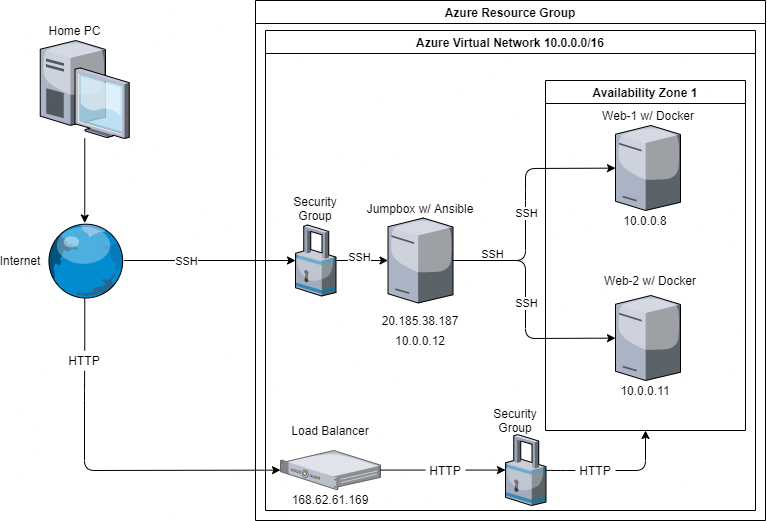

The diagram above was exported from draw.io. Its source (the exported page's mxGraphModel, read from the mxfile embedded in the PNG):
<mxGraphModel dx="2272" dy="766" grid="1" gridSize="10" guides="1" tooltips="1" connect="1" arrows="1" fold="1" page="1" pageScale="1" pageWidth="850" pageHeight="1100" math="0" shadow="0">
  <root>
    <mxCell id="0" />
    <mxCell id="1" parent="0" />
    <mxCell id="iGFSzo-wf-gDRfArUxHK-49" value="" style="endArrow=classic;html=1;" edge="1" parent="1" source="iGFSzo-wf-gDRfArUxHK-16" target="iGFSzo-wf-gDRfArUxHK-24">
      <mxGeometry relative="1" as="geometry">
        <mxPoint x="210" y="340" as="sourcePoint" />
        <mxPoint x="343.75" y="382.5" as="targetPoint" />
        <Array as="points">
          <mxPoint x="280" y="340" />
          <mxPoint x="280" y="418" />
        </Array>
      </mxGeometry>
    </mxCell>
    <mxCell id="iGFSzo-wf-gDRfArUxHK-50" value="SSH" style="edgeLabel;resizable=0;html=1;align=center;verticalAlign=middle;" connectable="0" vertex="1" parent="iGFSzo-wf-gDRfArUxHK-49">
      <mxGeometry relative="1" as="geometry">
        <mxPoint y="-5" as="offset" />
      </mxGeometry>
    </mxCell>
    <mxCell id="iGFSzo-wf-gDRfArUxHK-44" value="" style="endArrow=classic;html=1;startArrow=none;" edge="1" parent="1" source="iGFSzo-wf-gDRfArUxHK-65">
      <mxGeometry width="50" height="50" relative="1" as="geometry">
        <mxPoint x="400" y="310" as="sourcePoint" />
        <mxPoint x="400" y="510" as="targetPoint" />
        <Array as="points">
          <mxPoint x="310" y="550" />
          <mxPoint x="320" y="550" />
          <mxPoint x="400" y="550" />
        </Array>
      </mxGeometry>
    </mxCell>
    <mxCell id="iGFSzo-wf-gDRfArUxHK-22" value="" style="verticalLabelPosition=bottom;aspect=fixed;html=1;verticalAlign=top;strokeColor=none;align=center;outlineConnect=0;shape=mxgraph.citrix.license_server;" vertex="1" parent="1">
      <mxGeometry x="370" y="205" width="65" height="85" as="geometry" />
    </mxCell>
    <mxCell id="iGFSzo-wf-gDRfArUxHK-24" value="" style="verticalLabelPosition=bottom;aspect=fixed;html=1;verticalAlign=top;strokeColor=none;align=center;outlineConnect=0;shape=mxgraph.citrix.license_server;" vertex="1" parent="1">
      <mxGeometry x="370" y="375" width="65" height="85" as="geometry" />
    </mxCell>
    <mxCell id="iGFSzo-wf-gDRfArUxHK-28" value="Web-1 w/ Docker" style="text;html=1;strokeColor=none;fillColor=none;align=center;verticalAlign=middle;whiteSpace=wrap;rounded=0;" vertex="1" parent="1">
      <mxGeometry x="347.5" y="185" width="110" height="20" as="geometry" />
    </mxCell>
    <mxCell id="iGFSzo-wf-gDRfArUxHK-29" value="Web-2 w/ Docker" style="text;html=1;strokeColor=none;fillColor=none;align=center;verticalAlign=middle;whiteSpace=wrap;rounded=0;" vertex="1" parent="1">
      <mxGeometry x="350" y="350" width="110" height="20" as="geometry" />
    </mxCell>
    <mxCell id="iGFSzo-wf-gDRfArUxHK-30" value="Availability Zone 1" style="swimlane;fillColor=none;" vertex="1" parent="1">
      <mxGeometry x="300" y="160" width="200" height="350" as="geometry" />
    </mxCell>
    <mxCell id="iGFSzo-wf-gDRfArUxHK-51" value="10.0.0.8" style="text;html=1;strokeColor=none;fillColor=none;align=center;verticalAlign=middle;whiteSpace=wrap;rounded=0;" vertex="1" parent="iGFSzo-wf-gDRfArUxHK-30">
      <mxGeometry x="80" y="130" width="40" height="20" as="geometry" />
    </mxCell>
    <mxCell id="iGFSzo-wf-gDRfArUxHK-57" value="10.0.0.11" style="text;html=1;strokeColor=none;fillColor=none;align=center;verticalAlign=middle;whiteSpace=wrap;rounded=0;" vertex="1" parent="iGFSzo-wf-gDRfArUxHK-30">
      <mxGeometry x="80" y="300" width="40" height="20" as="geometry" />
    </mxCell>
    <mxCell id="iGFSzo-wf-gDRfArUxHK-39" value="Azure Resource Group" style="swimlane;fillColor=none;" vertex="1" parent="1">
      <mxGeometry x="10" y="80" width="510" height="520" as="geometry" />
    </mxCell>
    <mxCell id="iGFSzo-wf-gDRfArUxHK-33" value="" style="verticalLabelPosition=bottom;aspect=fixed;html=1;verticalAlign=top;strokeColor=none;align=center;outlineConnect=0;shape=mxgraph.citrix.1u_2u_server;fillColor=none;" vertex="1" parent="iGFSzo-wf-gDRfArUxHK-39">
      <mxGeometry x="25" y="450" width="100" height="39.1" as="geometry" />
    </mxCell>
    <mxCell id="iGFSzo-wf-gDRfArUxHK-16" value="" style="verticalLabelPosition=bottom;aspect=fixed;html=1;verticalAlign=top;strokeColor=none;align=center;outlineConnect=0;shape=mxgraph.citrix.license_server;" vertex="1" parent="iGFSzo-wf-gDRfArUxHK-39">
      <mxGeometry x="132.5" y="217.5" width="65" height="85" as="geometry" />
    </mxCell>
    <mxCell id="iGFSzo-wf-gDRfArUxHK-37" value="Load Balancer" style="text;html=1;strokeColor=none;fillColor=none;align=center;verticalAlign=middle;whiteSpace=wrap;rounded=0;" vertex="1" parent="iGFSzo-wf-gDRfArUxHK-39">
      <mxGeometry x="25" y="420" width="100" height="20" as="geometry" />
    </mxCell>
    <mxCell id="iGFSzo-wf-gDRfArUxHK-38" value="Jumpbox w/ Ansible" style="text;html=1;strokeColor=none;fillColor=none;align=center;verticalAlign=middle;whiteSpace=wrap;rounded=0;" vertex="1" parent="iGFSzo-wf-gDRfArUxHK-39">
      <mxGeometry x="101.25" y="197.5" width="127.5" height="20" as="geometry" />
    </mxCell>
    <mxCell id="iGFSzo-wf-gDRfArUxHK-45" value="168.62.61.169" style="text;html=1;strokeColor=none;fillColor=none;align=center;verticalAlign=middle;whiteSpace=wrap;rounded=0;" vertex="1" parent="iGFSzo-wf-gDRfArUxHK-39">
      <mxGeometry x="35" y="489.1" width="80" height="20" as="geometry" />
    </mxCell>
    <mxCell id="iGFSzo-wf-gDRfArUxHK-55" value="20.185.38.187" style="text;html=1;strokeColor=none;fillColor=none;align=center;verticalAlign=middle;whiteSpace=wrap;rounded=0;" vertex="1" parent="iGFSzo-wf-gDRfArUxHK-39">
      <mxGeometry x="125" y="310" width="80" height="20" as="geometry" />
    </mxCell>
    <mxCell id="iGFSzo-wf-gDRfArUxHK-56" value="10.0.0.12" style="text;html=1;strokeColor=none;fillColor=none;align=center;verticalAlign=middle;whiteSpace=wrap;rounded=0;" vertex="1" parent="iGFSzo-wf-gDRfArUxHK-39">
      <mxGeometry x="145" y="330" width="40" height="20" as="geometry" />
    </mxCell>
    <mxCell id="iGFSzo-wf-gDRfArUxHK-60" value="" style="verticalLabelPosition=bottom;aspect=fixed;html=1;verticalAlign=top;strokeColor=none;align=center;outlineConnect=0;shape=mxgraph.citrix.security;fillColor=#ffffff;" vertex="1" parent="iGFSzo-wf-gDRfArUxHK-39">
      <mxGeometry x="40" y="224.5" width="40.5" height="71" as="geometry" />
    </mxCell>
    <mxCell id="iGFSzo-wf-gDRfArUxHK-61" value="" style="endArrow=classic;html=1;" edge="1" parent="iGFSzo-wf-gDRfArUxHK-39" source="iGFSzo-wf-gDRfArUxHK-60" target="iGFSzo-wf-gDRfArUxHK-16">
      <mxGeometry width="50" height="50" relative="1" as="geometry">
        <mxPoint x="390" y="230" as="sourcePoint" />
        <mxPoint x="440" y="180" as="targetPoint" />
      </mxGeometry>
    </mxCell>
    <mxCell id="iGFSzo-wf-gDRfArUxHK-64" value="Security Group" style="text;html=1;strokeColor=none;fillColor=none;align=center;verticalAlign=middle;whiteSpace=wrap;rounded=0;" vertex="1" parent="iGFSzo-wf-gDRfArUxHK-39">
      <mxGeometry x="40" y="197.5" width="40" height="20" as="geometry" />
    </mxCell>
    <mxCell id="iGFSzo-wf-gDRfArUxHK-65" value="" style="verticalLabelPosition=bottom;aspect=fixed;html=1;verticalAlign=top;strokeColor=none;align=center;outlineConnect=0;shape=mxgraph.citrix.security;fillColor=#ffffff;" vertex="1" parent="iGFSzo-wf-gDRfArUxHK-39">
      <mxGeometry x="250" y="434.04999999999995" width="40.5" height="71" as="geometry" />
    </mxCell>
    <mxCell id="iGFSzo-wf-gDRfArUxHK-68" value="" style="endArrow=classic;html=1;" edge="1" parent="iGFSzo-wf-gDRfArUxHK-39" source="iGFSzo-wf-gDRfArUxHK-33" target="iGFSzo-wf-gDRfArUxHK-65">
      <mxGeometry width="50" height="50" relative="1" as="geometry">
        <mxPoint x="390" y="230" as="sourcePoint" />
        <mxPoint x="230" y="470" as="targetPoint" />
      </mxGeometry>
    </mxCell>
    <mxCell id="iGFSzo-wf-gDRfArUxHK-72" value="HTTP" style="text;html=1;strokeColor=none;align=center;verticalAlign=middle;whiteSpace=wrap;rounded=0;fillColor=#ffffff;" vertex="1" parent="iGFSzo-wf-gDRfArUxHK-39">
      <mxGeometry x="170" y="459.54999999999995" width="40" height="20" as="geometry" />
    </mxCell>
    <mxCell id="iGFSzo-wf-gDRfArUxHK-73" value="HTTP" style="text;html=1;strokeColor=none;align=center;verticalAlign=middle;whiteSpace=wrap;rounded=0;fillColor=#ffffff;" vertex="1" parent="iGFSzo-wf-gDRfArUxHK-39">
      <mxGeometry x="320" y="459.54999999999995" width="40" height="20" as="geometry" />
    </mxCell>
    <mxCell id="iGFSzo-wf-gDRfArUxHK-74" value="SSH" style="edgeLabel;html=1;align=center;verticalAlign=middle;resizable=0;points=[];" vertex="1" connectable="0" parent="iGFSzo-wf-gDRfArUxHK-39">
      <mxGeometry x="290.5" y="330" as="geometry">
        <mxPoint x="-187" y="-74" as="offset" />
      </mxGeometry>
    </mxCell>
    <mxCell id="iGFSzo-wf-gDRfArUxHK-75" value="SSH" style="edgeLabel;html=1;align=center;verticalAlign=middle;resizable=0;points=[];" vertex="1" connectable="0" parent="iGFSzo-wf-gDRfArUxHK-39">
      <mxGeometry x="250" y="330" as="geometry">
        <mxPoint x="-14" y="-77" as="offset" />
      </mxGeometry>
    </mxCell>
    <mxCell id="iGFSzo-wf-gDRfArUxHK-80" value="Security Group" style="text;html=1;strokeColor=none;fillColor=none;align=center;verticalAlign=middle;whiteSpace=wrap;rounded=0;" vertex="1" parent="iGFSzo-wf-gDRfArUxHK-39">
      <mxGeometry x="240" y="410" width="40" height="20" as="geometry" />
    </mxCell>
    <mxCell id="iGFSzo-wf-gDRfArUxHK-40" value="Azure Virtual Network 10.0.0.0/16" style="swimlane;fillColor=none;" vertex="1" parent="1">
      <mxGeometry x="20" y="110" width="490" height="480" as="geometry" />
    </mxCell>
    <mxCell id="iGFSzo-wf-gDRfArUxHK-46" value="" style="endArrow=classic;html=1;" edge="1" parent="1" source="iGFSzo-wf-gDRfArUxHK-16" target="iGFSzo-wf-gDRfArUxHK-22">
      <mxGeometry relative="1" as="geometry">
        <mxPoint x="370" y="290" as="sourcePoint" />
        <mxPoint x="470" y="290" as="targetPoint" />
        <Array as="points">
          <mxPoint x="280" y="340" />
          <mxPoint x="280" y="280" />
          <mxPoint x="280" y="248" />
        </Array>
      </mxGeometry>
    </mxCell>
    <mxCell id="iGFSzo-wf-gDRfArUxHK-48" value="SSH" style="edgeLabel;html=1;align=center;verticalAlign=middle;resizable=0;points=[];" vertex="1" connectable="0" parent="iGFSzo-wf-gDRfArUxHK-46">
      <mxGeometry x="0.006" y="-3" relative="1" as="geometry">
        <mxPoint x="-3" y="8" as="offset" />
      </mxGeometry>
    </mxCell>
    <mxCell id="iGFSzo-wf-gDRfArUxHK-58" value="" style="verticalLabelPosition=bottom;aspect=fixed;html=1;verticalAlign=top;strokeColor=none;align=center;outlineConnect=0;shape=mxgraph.citrix.globe;fillColor=#ffffff;" vertex="1" parent="1">
      <mxGeometry x="-200" y="302.5" width="78.5" height="75" as="geometry" />
    </mxCell>
    <mxCell id="iGFSzo-wf-gDRfArUxHK-62" value="" style="endArrow=classic;html=1;" edge="1" parent="1" source="iGFSzo-wf-gDRfArUxHK-58" target="iGFSzo-wf-gDRfArUxHK-60">
      <mxGeometry width="50" height="50" relative="1" as="geometry">
        <mxPoint x="400" y="310" as="sourcePoint" />
        <mxPoint x="450" y="260" as="targetPoint" />
      </mxGeometry>
    </mxCell>
    <mxCell id="iGFSzo-wf-gDRfArUxHK-63" value="Internet" style="text;html=1;strokeColor=none;fillColor=none;align=center;verticalAlign=middle;whiteSpace=wrap;rounded=0;" vertex="1" parent="1">
      <mxGeometry x="-245.25" y="330" width="40" height="20" as="geometry" />
    </mxCell>
    <mxCell id="iGFSzo-wf-gDRfArUxHK-69" value="" style="endArrow=classic;html=1;startArrow=none;" edge="1" parent="1" source="iGFSzo-wf-gDRfArUxHK-70" target="iGFSzo-wf-gDRfArUxHK-33">
      <mxGeometry width="50" height="50" relative="1" as="geometry">
        <mxPoint x="400" y="310" as="sourcePoint" />
        <mxPoint x="450" y="260" as="targetPoint" />
        <Array as="points">
          <mxPoint x="-161" y="470" />
          <mxPoint x="-161" y="550" />
        </Array>
      </mxGeometry>
    </mxCell>
    <mxCell id="iGFSzo-wf-gDRfArUxHK-70" value="HTTP" style="text;html=1;strokeColor=none;align=center;verticalAlign=middle;whiteSpace=wrap;rounded=0;fillColor=#ffffff;" vertex="1" parent="1">
      <mxGeometry x="-180.75" y="430" width="40" height="20" as="geometry" />
    </mxCell>
    <mxCell id="iGFSzo-wf-gDRfArUxHK-71" value="" style="endArrow=none;html=1;" edge="1" parent="1" source="iGFSzo-wf-gDRfArUxHK-58" target="iGFSzo-wf-gDRfArUxHK-70">
      <mxGeometry width="50" height="50" relative="1" as="geometry">
        <mxPoint x="-160.82211538461524" y="377.5" as="sourcePoint" />
        <mxPoint x="35" y="549.641463414634" as="targetPoint" />
        <Array as="points" />
      </mxGeometry>
    </mxCell>
    <mxCell id="iGFSzo-wf-gDRfArUxHK-76" value="SSH" style="edgeLabel;html=1;align=center;verticalAlign=middle;resizable=0;points=[];" vertex="1" connectable="0" parent="1">
      <mxGeometry x="-60" y="340" as="geometry" />
    </mxCell>
    <mxCell id="iGFSzo-wf-gDRfArUxHK-77" value="" style="verticalLabelPosition=bottom;aspect=fixed;html=1;verticalAlign=top;strokeColor=none;align=center;outlineConnect=0;shape=mxgraph.citrix.desktop;fillColor=#ffffff;" vertex="1" parent="1">
      <mxGeometry x="-205.25" y="120" width="89" height="98" as="geometry" />
    </mxCell>
    <mxCell id="iGFSzo-wf-gDRfArUxHK-78" value="" style="endArrow=classic;html=1;" edge="1" parent="1" source="iGFSzo-wf-gDRfArUxHK-77" target="iGFSzo-wf-gDRfArUxHK-58">
      <mxGeometry width="50" height="50" relative="1" as="geometry">
        <mxPoint x="400" y="310" as="sourcePoint" />
        <mxPoint x="450" y="260" as="targetPoint" />
      </mxGeometry>
    </mxCell>
    <mxCell id="iGFSzo-wf-gDRfArUxHK-79" value="Home PC" style="text;html=1;strokeColor=none;fillColor=none;align=center;verticalAlign=middle;whiteSpace=wrap;rounded=0;" vertex="1" parent="1">
      <mxGeometry x="-205.25" y="100" width="69.25" height="20" as="geometry" />
    </mxCell>
  </root>
</mxGraphModel>